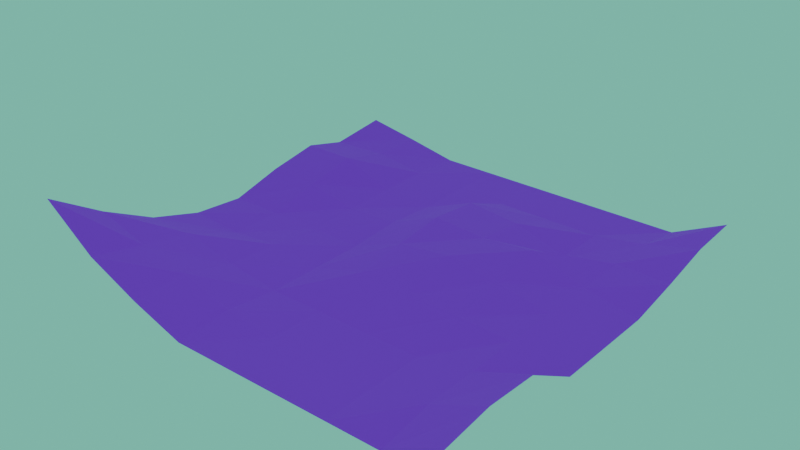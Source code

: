 # Source: relief.blend  (saved by Blender 4.4.30; exported with 4.5.12 LTS)
import bpy
from mathutils import Matrix  # noqa: F401  (used for matrix-valued properties, if any)

bpy.ops.wm.read_factory_settings(use_empty=True)
scene = bpy.context.scene
scene.name = 'Scene'

# ---- images (referenced by path relative to the original .blend; pixels are not part of the script)
import os
ASSET_DIR = os.environ.get("B2B_ASSET_DIR", "")  # directory of the original .blend (textures are referenced by path, not embedded)
HERE = os.path.dirname(os.path.abspath(__file__))  # packed textures are extracted next to this script under _unpacked/

def load_image(name, relpath, width, height, colorspace="sRGB"):
    """Load a texture the original file referenced (path relative to the .blend, or extracted next to this script)."""
    p = next((c for c in (os.path.join(HERE, relpath), os.path.join(ASSET_DIR, relpath)) if relpath and os.path.exists(c)), "")
    if p:
        img = bpy.data.images.load(p, check_existing=True)
        img.name = name
    else:  # same state as the original file: an image datablock whose file is absent (Cycles renders it pink)
        img = bpy.data.images.new(name, width, height)
        img.source = "FILE"
        img.filepath = "//" + (relpath or name)
    img.colorspace_settings.name = colorspace
    return img
img_grass_5___128x128_png = load_image('Grass 5 - 128x128.png', 'Grass 5 - 128x128.png', 1024, 1024, 'sRGB')

# ---- materials (node trees are filled in below, after node groups)
mat_material_001 = bpy.data.materials.new('Material.001')

# ---- material node trees
mat_material_001.use_nodes = True; mat_material_001.node_tree.nodes.clear()
_N = mat_material_001.node_tree.nodes; _L = mat_material_001.node_tree.links
n0 = _N.new('ShaderNodeBsdfPrincipled'); n0.name = 'Principled BSDF'; n0.location = (10, 300)
n0.inputs[2].default_value = 1.0
n1 = _N.new('ShaderNodeOutputMaterial'); n1.name = 'Material Output'; n1.location = (300, 300)
n2 = _N.new('ShaderNodeTexImage'); n2.name = 'Image Texture'; n2.location = (-319, 306)
n2.image = img_grass_5___128x128_png
n2.interpolation = 'Closest'
n3 = _N.new('ShaderNodeTexCoord'); n3.name = 'Texture Coordinate'; n3.location = (-698, 342)
n4 = _N.new('ShaderNodeMapping'); n4.name = 'Mapping'; n4.location = (-496, 353)
n4.inputs[3].default_value = (10.0, 10.0, 10.0)
_L.new(n0.outputs[0], n1.inputs[0])
_L.new(n2.outputs[0], n0.inputs[0])
_L.new(n2.outputs[1], n0.inputs[4])
_L.new(n3.outputs[2], n4.inputs[0])
_L.new(n4.outputs[0], n2.inputs[0])
n1.is_active_output = True

# ---- world
world_world = bpy.data.worlds.new('World'); scene.world = world_world
world_world.use_nodes = True; world_world.node_tree.nodes.clear()
_N = world_world.node_tree.nodes; _L = world_world.node_tree.links
n0 = _N.new('ShaderNodeOutputWorld'); n0.name = 'World Output'; n0.location = (300, 300)
n1 = _N.new('ShaderNodeBackground'); n1.name = 'Background'; n1.location = (10, 300)
n1.inputs[0].default_value = (0.1331, 0.6321, 0.4722, 1.0)
_L.new(n1.outputs[0], n0.inputs[0])
n0.is_active_output = True
world_world.color = (0.05088, 0.05088, 0.05088)
world_world.sun_shadow_jitter_overblur = 0.0

# ---- meshes
me_relief = bpy.data.meshes.new('relief')
me_relief.from_pydata([(-20.0, -20.0, 7.381), (20.0, -20.0, 2.427), (-20.0, 20.0, 1.861), (19.97, 20.0, 2.397), (-20.0, 0.0009403, 0.0), (0.0, -20.0, 0.0), (19.99, 0.0, 0.0), (-0.01277, 20.0, 0.0), (-0.006386, 0.0004711, 1.922), (-20.0, -10.0, 1.823), (10.0, -20.0, 0.0), (19.98, 10.0, 0.9422), (-10.01, 20.0, 0.0), (-20.0, 10.0, 2.193), (-10.0, -20.0, 1.694), (19.99, -10.0, 2.814), (9.981, 20.0, 0.0), (-0.009579, 10.0, 1.995), (-0.003193, -10.0, 0.0), (-10.0, 0.0007057, 0.0), (9.991, 0.0002356, 1.822), (9.995, -10.0, 0.0), (-10.0, -10.0, 0.7067), (-10.0, 10.0, 0.3522), (9.986, 10.0, 0.0), (-20.0, -15.0, 4.329), (15.0, -20.0, 0.0), (19.98, 15.0, 2.061), (-15.0, 20.0, 0.9792), (-20.0, 5.001, 1.323), (-5.0, -20.0, 0.0), (19.99, -5.0, 0.0), (4.984, 20.0, 0.0), (-0.01118, 15.0, 0.0), (-0.004789, -5.0, 1.319), (-15.0, 0.000823, 0.0), (4.992, 0.0003533, 2.529), (-20.0, -4.999, 0.3884), (5.0, -20.0, 0.0), (19.98, 5.0, 0.0), (-5.01, 20.0, 0.0), (-20.0, 14.23, 1.18), (-15.0, -20.0, 3.826), (20.0, -15.0, 3.078), (14.98, 20.0, 0.0), (-0.007982, 5.001, 2.481), (-0.001596, -15.0, 0.0), (-5.005, 0.0005884, 0.0), (14.99, 0.0001178, 0.9362), (9.993, -5.0, 1.066), (9.998, -15.0, 0.0), (4.996, -10.0, 0.0), (14.99, -10.0, 0.9222), (-10.0, -4.999, 0.4809), (-10.0, -15.0, 2.0), (-15.0, -10.0, 1.871), (-5.002, -10.0, 0.0), (-10.01, 15.0, 0.2938), (-10.0, 5.002, 0.169), (-15.0, 10.0, 2.197), (-5.007, 10.0, 0.0), (9.983, 15.0, 0.0), (9.988, 5.0, 2.678), (4.988, 10.0, 1.552), (14.98, 10.0, 1.06), (14.99, 5.0, 0.988), (4.99, 5.0, 2.124), (4.986, 15.0, 0.0), (-5.006, 5.001, 0.3486), (-15.0, 5.001, 1.168), (-15.0, 15.0, 0.9855), (-5.001, -15.0, 0.497), (-15.0, -15.0, 2.848), (-15.0, -4.999, 0.0), (15.0, -15.0, 0.9027), (4.998, -15.0, 0.0), (4.994, -5.0, 1.233), (14.99, -5.0, 0.9164), (-5.004, -5.0, 0.0), (-5.008, 15.0, 0.0), (14.98, 15.0, 0.8305)], [], [(80, 27, 3, 44), (79, 33, 7, 40), (78, 34, 8, 47), (77, 31, 6, 48), (76, 49, 20, 36), (75, 50, 21, 51), (74, 43, 15, 52), (73, 53, 19, 35), (72, 54, 22, 55), (71, 46, 18, 56), (70, 57, 12, 28), (69, 58, 23, 59), (68, 45, 17, 60), (67, 61, 16, 32), (66, 62, 24, 63), (65, 39, 11, 64), (62, 65, 64, 24), (20, 48, 65, 62), (48, 6, 39, 65), (45, 66, 63, 17), (8, 36, 66, 45), (36, 20, 62, 66), (33, 67, 32, 7), (17, 63, 67, 33), (63, 24, 61, 67), (58, 68, 60, 23), (19, 47, 68, 58), (47, 8, 45, 68), (29, 69, 59, 13), (4, 35, 69, 29), (35, 19, 58, 69), (41, 70, 28, 2), (13, 59, 70, 41), (59, 23, 57, 70), (54, 71, 56, 22), (14, 30, 71, 54), (30, 5, 46, 71), (25, 72, 55, 9), (0, 42, 72, 25), (42, 14, 54, 72), (37, 73, 35, 4), (9, 55, 73, 37), (55, 22, 53, 73), (50, 74, 52, 21), (10, 26, 74, 50), (26, 1, 43, 74), (46, 75, 51, 18), (5, 38, 75, 46), (38, 10, 50, 75), (34, 76, 36, 8), (18, 51, 76, 34), (51, 21, 49, 76), (49, 77, 48, 20), (21, 52, 77, 49), (52, 15, 31, 77), (53, 78, 47, 19), (22, 56, 78, 53), (56, 18, 34, 78), (57, 79, 40, 12), (23, 60, 79, 57), (60, 17, 33, 79), (61, 80, 44, 16), (24, 64, 80, 61), (64, 11, 27, 80)])
_uv = me_relief.uv_layers.new(name='UVMap')
_uv.uv.foreach_set('vector', [0.875, 0.875, 1.0, 0.875, 1.0, 1.0, 0.875, 1.0, 0.375, 0.875, 0.5, 0.875, 0.5, 1.0, 0.375, 1.0, 0.375, 0.375, 0.5, 0.375, 0.5, 0.5, 0.375, 0.5, 0.875, 0.375, 1.0, 0.375, 1.0, 0.5, 0.875, 0.5, 0.625, 0.375, 0.75, 0.375, 0.75, 0.5, 0.625, 0.5, 0.625, 0.125, 0.75, 0.125, 0.75, 0.25, 0.625, 0.25, 0.875, 0.125, 1.0, 0.125, 1.0, 0.25, 0.875, 0.25, 0.125, 0.375, 0.25, 0.375, 0.25, 0.5, 0.125, 0.5, 0.125, 0.125, 0.25, 0.125, 0.25, 0.25, 0.125, 0.25, 0.375, 0.125, 0.5, 0.125, 0.5, 0.25, 0.375, 0.25, 0.125, 0.875, 0.25, 0.875, 0.25, 1.0, 0.125, 1.0, 0.125, 0.625, 0.25, 0.625, 0.25, 0.75, 0.125, 0.75, 0.375, 0.625, 0.5, 0.625, 0.5, 0.75, 0.375, 0.75, 0.625, 0.875, 0.75, 0.875, 0.75, 1.0, 0.625, 1.0, 0.625, 0.625, 0.75, 0.625, 0.75, 0.75, 0.625, 0.75, 0.875, 0.625, 1.0, 0.625, 1.0, 0.75, 0.875, 0.75, 0.75, 0.625, 0.875, 0.625, 0.875, 0.75, 0.75, 0.75, 0.75, 0.5, 0.875, 0.5, 0.875, 0.625, 0.75, 0.625, 0.875, 0.5, 1.0, 0.5, 1.0, 0.625, 0.875, 0.625, 0.5, 0.625, 0.625, 0.625, 0.625, 0.75, 0.5, 0.75, 0.5, 0.5, 0.625, 0.5, 0.625, 0.625, 0.5, 0.625, 0.625, 0.5, 0.75, 0.5, 0.75, 0.625, 0.625, 0.625, 0.5, 0.875, 0.625, 0.875, 0.625, 1.0, 0.5, 1.0, 0.5, 0.75, 0.625, 0.75, 0.625, 0.875, 0.5, 0.875, 0.625, 0.75, 0.75, 0.75, 0.75, 0.875, 0.625, 0.875, 0.25, 0.625, 0.375, 0.625, 0.375, 0.75, 0.25, 0.75, 0.25, 0.5, 0.375, 0.5, 0.375, 0.625, 0.25, 0.625, 0.375, 0.5, 0.5, 0.5, 0.5, 0.625, 0.375, 0.625, 0.0, 0.625, 0.125, 0.625, 0.125, 0.75, 0.0, 0.75, 0.0, 0.5, 0.125, 0.5, 0.125, 0.625, 0.0, 0.625, 0.125, 0.5, 0.25, 0.5, 0.25, 0.625, 0.125, 0.625, 0.0, 0.875, 0.125, 0.875, 0.125, 1.0, 0.0, 1.0, 0.0, 0.75, 0.125, 0.75, 0.125, 0.875, 0.0, 0.875, 0.125, 0.75, 0.25, 0.75, 0.25, 0.875, 0.125, 0.875, 0.25, 0.125, 0.375, 0.125, 0.375, 0.25, 0.25, 0.25, 0.25, 0.0, 0.375, 0.0, 0.375, 0.125, 0.25, 0.125, 0.375, 0.0, 0.5, 0.0, 0.5, 0.125, 0.375, 0.125, 0.0, 0.125, 0.125, 0.125, 0.125, 0.25, 0.0, 0.25, 0.0, 0.0, 0.125, 0.0, 0.125, 0.125, 0.0, 0.125, 0.125, 0.0, 0.25, 0.0, 0.25, 0.125, 0.125, 0.125, 0.0, 0.375, 0.125, 0.375, 0.125, 0.5, 0.0, 0.5, 0.0, 0.25, 0.125, 0.25, 0.125, 0.375, 0.0, 0.375, 0.125, 0.25, 0.25, 0.25, 0.25, 0.375, 0.125, 0.375, 0.75, 0.125, 0.875, 0.125, 0.875, 0.25, 0.75, 0.25, 0.75, 0.0, 0.875, 0.0, 0.875, 0.125, 0.75, 0.125, 0.875, 0.0, 1.0, 0.0, 1.0, 0.125, 0.875, 0.125, 0.5, 0.125, 0.625, 0.125, 0.625, 0.25, 0.5, 0.25, 0.5, 0.0, 0.625, 0.0, 0.625, 0.125, 0.5, 0.125, 0.625, 0.0, 0.75, 0.0, 0.75, 0.125, 0.625, 0.125, 0.5, 0.375, 0.625, 0.375, 0.625, 0.5, 0.5, 0.5, 0.5, 0.25, 0.625, 0.25, 0.625, 0.375, 0.5, 0.375, 0.625, 0.25, 0.75, 0.25, 0.75, 0.375, 0.625, 0.375, 0.75, 0.375, 0.875, 0.375, 0.875, 0.5, 0.75, 0.5, 0.75, 0.25, 0.875, 0.25, 0.875, 0.375, 0.75, 0.375, 0.875, 0.25, 1.0, 0.25, 1.0, 0.375, 0.875, 0.375, 0.25, 0.375, 0.375, 0.375, 0.375, 0.5, 0.25, 0.5, 0.25, 0.25, 0.375, 0.25, 0.375, 0.375, 0.25, 0.375, 0.375, 0.25, 0.5, 0.25, 0.5, 0.375, 0.375, 0.375, 0.25, 0.875, 0.375, 0.875, 0.375, 1.0, 0.25, 1.0, 0.25, 0.75, 0.375, 0.75, 0.375, 0.875, 0.25, 0.875, 0.375, 0.75, 0.5, 0.75, 0.5, 0.875, 0.375, 0.875, 0.75, 0.875, 0.875, 0.875, 0.875, 1.0, 0.75, 1.0, 0.75, 0.75, 0.875, 0.75, 0.875, 0.875, 0.75, 0.875, 0.875, 0.75, 1.0, 0.75, 1.0, 0.875, 0.875, 0.875])
me_relief.materials.append(mat_material_001)
me_relief.update()

# ---- objects
ob_relief = bpy.data.objects.new('relief', me_relief)

# ---- transforms, parenting, visibility, modifiers, constraints
ob_relief.location = (0.0, 0.0, 0.0)

# ---- collection membership
scene.collection.objects.link(ob_relief)

# ---- scene / render settings (as saved in the file)
scene.frame_start = 1; scene.frame_end = 250; scene.frame_set(1)
scene.render.engine = 'BLENDER_EEVEE_NEXT'
bpy.context.view_layer.update()

# ---- added for rendering (the .blend has no active camera): camera
cam_auto = bpy.data.cameras.new('AutoCamera')
cam_auto.lens = 50.0
cam_auto.sensor_width = 36.0
cam_auto.clip_end = 1000.0
ob_auto_camera = bpy.data.objects.new('AutoCamera', cam_auto)
scene.collection.objects.link(ob_auto_camera)
ob_auto_camera.location = (52.7835, -63.3395, 45.9174)
ob_auto_camera.rotation_euler = (1.09748, -7.21219e-08, 0.694738)
scene.camera = ob_auto_camera
bpy.context.view_layer.update()
